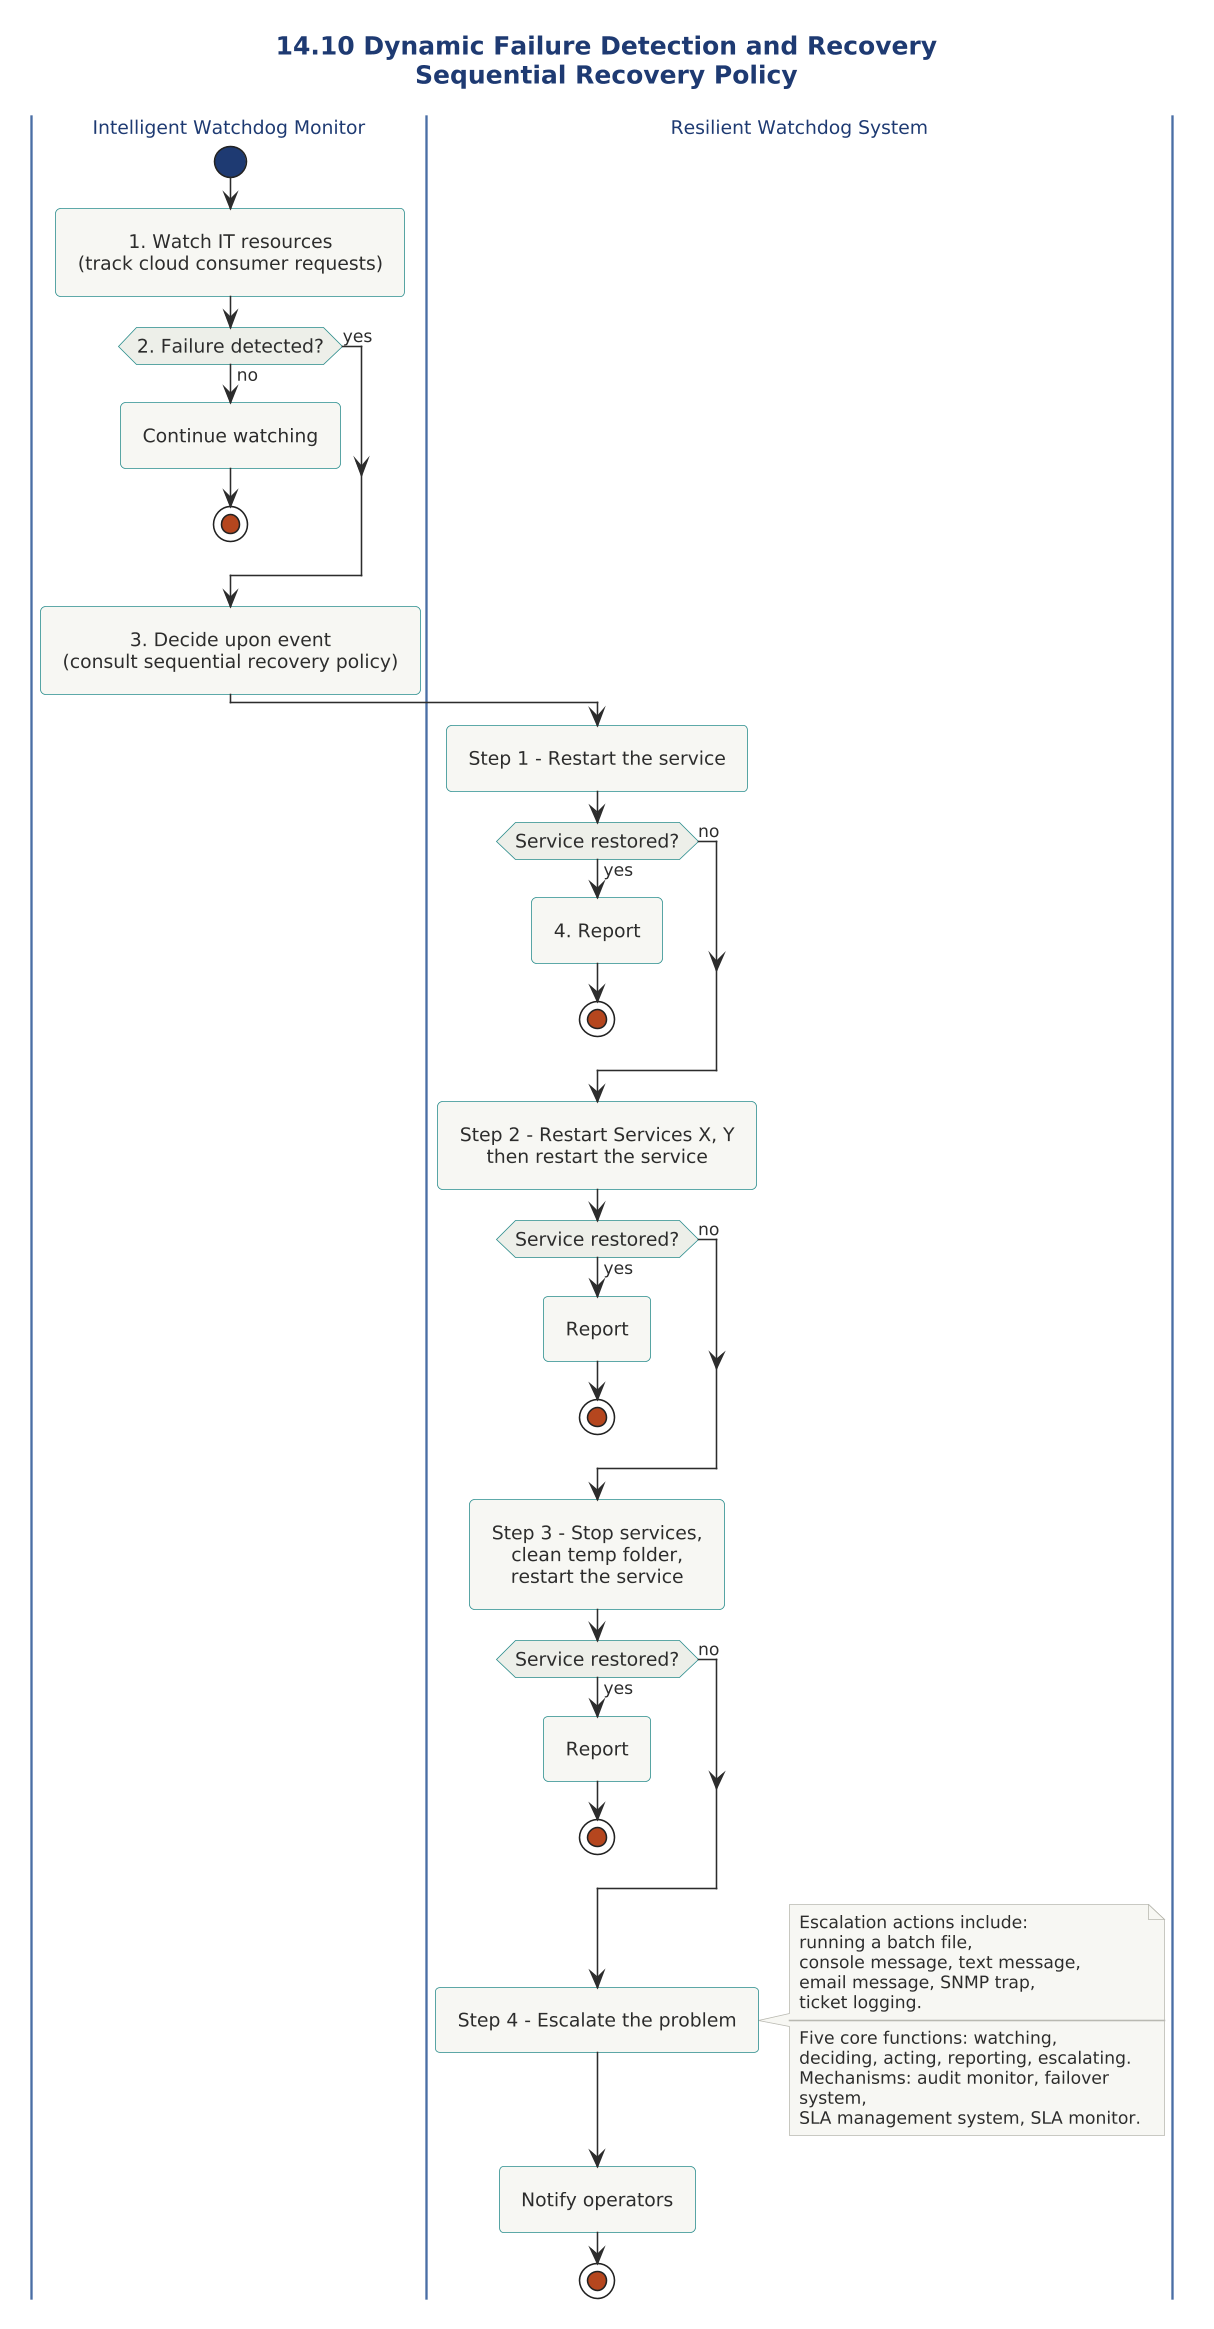

The diagram above was rendered by PlantUML. Its source (embedded in the PNG):
@startuml

scale 1.5625



' ============================================================
' Diagram   : Dynamic Failure Detection and Recovery - Policy Loop
' Section   : 14.10 Dynamic Failure Detection and Recovery
' Type      : Activity diagram
' Message   : The intelligent watchdog monitor and resilient
'             watchdog system perform sequential, policy-driven
'             recovery, escalating only when automatic recovery
'             attempts fail.
' ============================================================

!include ../../../../../../../tooling/styles/plantuml/behavioral/activity-diagram-style.iuml

title 14.10 Dynamic Failure Detection and Recovery\nSequential Recovery Policy

|Intelligent Watchdog Monitor|
start
:1. Watch IT resources\n(track cloud consumer requests);

if (2. Failure detected?) then (no)
  :Continue watching;
  stop
else (yes)
endif

:3. Decide upon event\n(consult sequential recovery policy);

|Resilient Watchdog System|
:Step 1 - Restart the service;
if (Service restored?) then (yes)
  :4. Report;
  stop
else (no)
endif

:Step 2 - Restart Services X, Y\nthen restart the service;
if (Service restored?) then (yes)
  :Report;
  stop
else (no)
endif

:Step 3 - Stop services,\nclean temp folder,\nrestart the service;
if (Service restored?) then (yes)
  :Report;
  stop
else (no)
endif

:Step 4 - Escalate the problem;
note right
  Escalation actions include:
  running a batch file,
  console message, text message,
  email message, SNMP trap,
  ticket logging.
  ----
  Five core functions: watching,
  deciding, acting, reporting, escalating.
  Mechanisms: audit monitor, failover system,
  SLA management system, SLA monitor.
end note
:Notify operators;
stop

@enduml